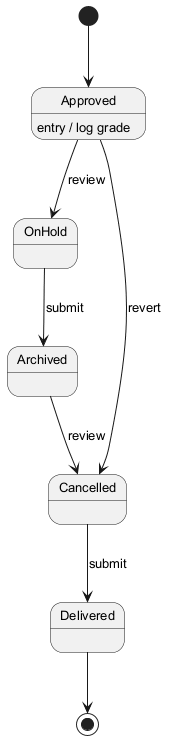

The diagram above was rendered by PlantUML. Its source (embedded in the PNG):
@startuml
skinparam backgroundColor #FFFFFF
skinparam classBackgroundColor #E8F4FA
skinparam classBorderColor #2C7DA0
skinparam defaultFontSize 13
[*] --> Approved
Approved --> OnHold : review
Approved : entry / log grade
OnHold --> Archived : submit
Archived --> Cancelled : review
Cancelled --> Delivered : submit
Approved --> Cancelled : revert
Delivered --> [*]
@enduml